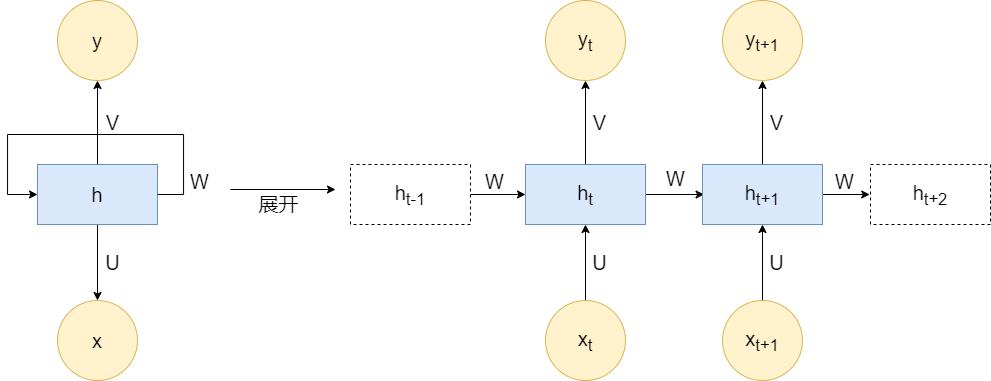

The diagram above was exported from draw.io. Its source (the exported page's mxGraphModel, read from the mxfile embedded in the PNG):
<mxGraphModel dx="1354" dy="710" grid="0" gridSize="10" guides="1" tooltips="1" connect="1" arrows="1" fold="1" page="1" pageScale="1" pageWidth="1169" pageHeight="827" math="0" shadow="0">
  <root>
    <mxCell id="0" />
    <mxCell id="1" parent="0" />
    <mxCell id="2PHQ-bX2jMJ0WDgGFLJ5-1" value="&lt;font style=&quot;font-size: 20px&quot;&gt;y&lt;/font&gt;" style="ellipse;whiteSpace=wrap;html=1;aspect=fixed;fillColor=#fff2cc;strokeColor=#d6b656;" parent="1" vertex="1">
      <mxGeometry x="133" y="176" width="80" height="80" as="geometry" />
    </mxCell>
    <mxCell id="2PHQ-bX2jMJ0WDgGFLJ5-6" value="" style="edgeStyle=orthogonalEdgeStyle;rounded=0;orthogonalLoop=1;jettySize=auto;html=1;" parent="1" source="2PHQ-bX2jMJ0WDgGFLJ5-4" target="2PHQ-bX2jMJ0WDgGFLJ5-5" edge="1">
      <mxGeometry relative="1" as="geometry" />
    </mxCell>
    <mxCell id="-GZNXWF54Eu3HK0KlOUr-2" style="edgeStyle=orthogonalEdgeStyle;rounded=0;orthogonalLoop=1;jettySize=auto;html=1;exitX=0.5;exitY=0;exitDx=0;exitDy=0;entryX=0.5;entryY=1;entryDx=0;entryDy=0;" parent="1" source="2PHQ-bX2jMJ0WDgGFLJ5-4" target="2PHQ-bX2jMJ0WDgGFLJ5-1" edge="1">
      <mxGeometry relative="1" as="geometry" />
    </mxCell>
    <mxCell id="2PHQ-bX2jMJ0WDgGFLJ5-4" value="&lt;font style=&quot;font-size: 20px&quot;&gt;h&lt;/font&gt;" style="rounded=0;whiteSpace=wrap;html=1;fillColor=#dae8fc;strokeColor=#6c8ebf;" parent="1" vertex="1">
      <mxGeometry x="113" y="340" width="120" height="60" as="geometry" />
    </mxCell>
    <mxCell id="2PHQ-bX2jMJ0WDgGFLJ5-5" value="&lt;font style=&quot;font-size: 20px&quot;&gt;x&lt;/font&gt;" style="ellipse;whiteSpace=wrap;html=1;aspect=fixed;strokeWidth=1;fillColor=#fff2cc;strokeColor=#d6b656;" parent="1" vertex="1">
      <mxGeometry x="133" y="476" width="80" height="80" as="geometry" />
    </mxCell>
    <mxCell id="2PHQ-bX2jMJ0WDgGFLJ5-12" value="V" style="text;html=1;align=center;verticalAlign=middle;resizable=0;points=[];autosize=1;strokeColor=none;fillColor=none;fontSize=20;" parent="1" vertex="1">
      <mxGeometry x="173" y="283" width="30" height="30" as="geometry" />
    </mxCell>
    <mxCell id="2PHQ-bX2jMJ0WDgGFLJ5-13" value="U" style="text;html=1;align=center;verticalAlign=middle;resizable=0;points=[];autosize=1;strokeColor=none;fillColor=none;fontSize=20;" parent="1" vertex="1">
      <mxGeometry x="173" y="423" width="30" height="30" as="geometry" />
    </mxCell>
    <mxCell id="2PHQ-bX2jMJ0WDgGFLJ5-14" value="" style="endArrow=classic;html=1;rounded=0;fontSize=20;" parent="1" edge="1">
      <mxGeometry width="50" height="50" relative="1" as="geometry">
        <mxPoint x="306" y="365" as="sourcePoint" />
        <mxPoint x="411" y="365" as="targetPoint" />
      </mxGeometry>
    </mxCell>
    <mxCell id="2PHQ-bX2jMJ0WDgGFLJ5-15" value="展开" style="text;html=1;align=center;verticalAlign=middle;resizable=0;points=[];autosize=1;strokeColor=none;fillColor=none;fontSize=20;" parent="1" vertex="1">
      <mxGeometry x="329" y="365" width="50" height="28" as="geometry" />
    </mxCell>
    <mxCell id="2PHQ-bX2jMJ0WDgGFLJ5-23" style="edgeStyle=orthogonalEdgeStyle;rounded=0;orthogonalLoop=1;jettySize=auto;html=1;exitX=1;exitY=0.5;exitDx=0;exitDy=0;fontSize=20;" parent="1" source="2PHQ-bX2jMJ0WDgGFLJ5-18" edge="1">
      <mxGeometry relative="1" as="geometry">
        <mxPoint x="779.5999755859375" y="370" as="targetPoint" />
      </mxGeometry>
    </mxCell>
    <mxCell id="2PHQ-bX2jMJ0WDgGFLJ5-25" style="edgeStyle=orthogonalEdgeStyle;rounded=0;orthogonalLoop=1;jettySize=auto;html=1;exitX=0.5;exitY=0;exitDx=0;exitDy=0;fontSize=20;entryX=0.5;entryY=1;entryDx=0;entryDy=0;" parent="1" source="2PHQ-bX2jMJ0WDgGFLJ5-18" target="2PHQ-bX2jMJ0WDgGFLJ5-26" edge="1">
      <mxGeometry relative="1" as="geometry">
        <mxPoint x="663" y="301.4000244140625" as="targetPoint" />
      </mxGeometry>
    </mxCell>
    <mxCell id="2PHQ-bX2jMJ0WDgGFLJ5-18" value="h&lt;sub&gt;t&lt;/sub&gt;" style="rounded=0;whiteSpace=wrap;html=1;fontSize=20;strokeWidth=1;fillColor=#dae8fc;strokeColor=#6c8ebf;" parent="1" vertex="1">
      <mxGeometry x="601" y="340" width="120" height="60" as="geometry" />
    </mxCell>
    <mxCell id="2PHQ-bX2jMJ0WDgGFLJ5-22" style="edgeStyle=orthogonalEdgeStyle;rounded=0;orthogonalLoop=1;jettySize=auto;html=1;exitX=1;exitY=0.5;exitDx=0;exitDy=0;fontSize=20;" parent="1" source="2PHQ-bX2jMJ0WDgGFLJ5-21" target="2PHQ-bX2jMJ0WDgGFLJ5-18" edge="1">
      <mxGeometry relative="1" as="geometry" />
    </mxCell>
    <mxCell id="2PHQ-bX2jMJ0WDgGFLJ5-21" value="h&lt;sub&gt;t-1&lt;/sub&gt;" style="rounded=0;whiteSpace=wrap;html=1;dashed=1;fontSize=20;strokeWidth=1;" parent="1" vertex="1">
      <mxGeometry x="426" y="340" width="120" height="60" as="geometry" />
    </mxCell>
    <mxCell id="2PHQ-bX2jMJ0WDgGFLJ5-31" style="edgeStyle=orthogonalEdgeStyle;rounded=0;orthogonalLoop=1;jettySize=auto;html=1;exitX=0.5;exitY=0;exitDx=0;exitDy=0;entryX=0.5;entryY=1;entryDx=0;entryDy=0;fontSize=20;" parent="1" source="2PHQ-bX2jMJ0WDgGFLJ5-24" target="2PHQ-bX2jMJ0WDgGFLJ5-28" edge="1">
      <mxGeometry relative="1" as="geometry" />
    </mxCell>
    <mxCell id="2PHQ-bX2jMJ0WDgGFLJ5-34" style="edgeStyle=orthogonalEdgeStyle;rounded=0;orthogonalLoop=1;jettySize=auto;html=1;exitX=1;exitY=0.5;exitDx=0;exitDy=0;fontSize=20;" parent="1" source="2PHQ-bX2jMJ0WDgGFLJ5-24" edge="1">
      <mxGeometry relative="1" as="geometry">
        <mxPoint x="945.2000122070312" y="370" as="targetPoint" />
      </mxGeometry>
    </mxCell>
    <mxCell id="2PHQ-bX2jMJ0WDgGFLJ5-24" value="h&lt;sub&gt;t+1&lt;/sub&gt;" style="rounded=0;whiteSpace=wrap;html=1;fontSize=20;strokeWidth=1;fillColor=#dae8fc;strokeColor=#6c8ebf;" parent="1" vertex="1">
      <mxGeometry x="778" y="340" width="120" height="60" as="geometry" />
    </mxCell>
    <mxCell id="2PHQ-bX2jMJ0WDgGFLJ5-26" value="y&lt;sub&gt;t&lt;br&gt;&lt;/sub&gt;" style="ellipse;whiteSpace=wrap;html=1;aspect=fixed;fontSize=20;strokeWidth=1;fillColor=#fff2cc;strokeColor=#d6b656;" parent="1" vertex="1">
      <mxGeometry x="621" y="176" width="80" height="80" as="geometry" />
    </mxCell>
    <mxCell id="2PHQ-bX2jMJ0WDgGFLJ5-33" style="edgeStyle=orthogonalEdgeStyle;rounded=0;orthogonalLoop=1;jettySize=auto;html=1;exitX=0.5;exitY=0;exitDx=0;exitDy=0;entryX=0.5;entryY=1;entryDx=0;entryDy=0;fontSize=20;" parent="1" source="2PHQ-bX2jMJ0WDgGFLJ5-27" target="2PHQ-bX2jMJ0WDgGFLJ5-18" edge="1">
      <mxGeometry relative="1" as="geometry" />
    </mxCell>
    <mxCell id="2PHQ-bX2jMJ0WDgGFLJ5-27" value="x&lt;sub&gt;t&lt;/sub&gt;" style="ellipse;whiteSpace=wrap;html=1;aspect=fixed;fontSize=20;strokeWidth=1;fillColor=#fff2cc;strokeColor=#d6b656;" parent="1" vertex="1">
      <mxGeometry x="621" y="476" width="80" height="80" as="geometry" />
    </mxCell>
    <mxCell id="2PHQ-bX2jMJ0WDgGFLJ5-28" value="y&lt;sub&gt;t+1&lt;br&gt;&lt;/sub&gt;" style="ellipse;whiteSpace=wrap;html=1;aspect=fixed;fontSize=20;strokeWidth=1;fillColor=#fff2cc;strokeColor=#d6b656;" parent="1" vertex="1">
      <mxGeometry x="798" y="176" width="80" height="80" as="geometry" />
    </mxCell>
    <mxCell id="2PHQ-bX2jMJ0WDgGFLJ5-32" style="edgeStyle=orthogonalEdgeStyle;rounded=0;orthogonalLoop=1;jettySize=auto;html=1;exitX=0.5;exitY=0;exitDx=0;exitDy=0;entryX=0.5;entryY=1;entryDx=0;entryDy=0;fontSize=20;" parent="1" source="2PHQ-bX2jMJ0WDgGFLJ5-29" target="2PHQ-bX2jMJ0WDgGFLJ5-24" edge="1">
      <mxGeometry relative="1" as="geometry" />
    </mxCell>
    <mxCell id="2PHQ-bX2jMJ0WDgGFLJ5-29" value="x&lt;sub&gt;t+1&lt;/sub&gt;" style="ellipse;whiteSpace=wrap;html=1;aspect=fixed;fontSize=20;strokeWidth=1;fillColor=#fff2cc;strokeColor=#d6b656;" parent="1" vertex="1">
      <mxGeometry x="798" y="476" width="80" height="80" as="geometry" />
    </mxCell>
    <mxCell id="2PHQ-bX2jMJ0WDgGFLJ5-35" value="h&lt;sub&gt;t+2&lt;/sub&gt;" style="rounded=0;whiteSpace=wrap;html=1;dashed=1;fontSize=20;strokeWidth=1;" parent="1" vertex="1">
      <mxGeometry x="946" y="340" width="120" height="60" as="geometry" />
    </mxCell>
    <mxCell id="2PHQ-bX2jMJ0WDgGFLJ5-36" value="W" style="text;html=1;align=center;verticalAlign=middle;resizable=0;points=[];autosize=1;strokeColor=none;fillColor=none;fontSize=20;" parent="1" vertex="1">
      <mxGeometry x="556" y="343" width="29" height="28" as="geometry" />
    </mxCell>
    <mxCell id="2PHQ-bX2jMJ0WDgGFLJ5-37" value="V" style="text;html=1;align=center;verticalAlign=middle;resizable=0;points=[];autosize=1;strokeColor=none;fillColor=none;fontSize=20;" parent="1" vertex="1">
      <mxGeometry x="663" y="284" width="24" height="28" as="geometry" />
    </mxCell>
    <mxCell id="2PHQ-bX2jMJ0WDgGFLJ5-38" value="U" style="text;html=1;align=center;verticalAlign=middle;resizable=0;points=[];autosize=1;strokeColor=none;fillColor=none;fontSize=20;" parent="1" vertex="1">
      <mxGeometry x="663" y="424" width="24" height="28" as="geometry" />
    </mxCell>
    <mxCell id="2PHQ-bX2jMJ0WDgGFLJ5-39" value="V" style="text;html=1;align=center;verticalAlign=middle;resizable=0;points=[];autosize=1;strokeColor=none;fillColor=none;fontSize=20;" parent="1" vertex="1">
      <mxGeometry x="840" y="284" width="24" height="28" as="geometry" />
    </mxCell>
    <mxCell id="2PHQ-bX2jMJ0WDgGFLJ5-40" value="U" style="text;html=1;align=center;verticalAlign=middle;resizable=0;points=[];autosize=1;strokeColor=none;fillColor=none;fontSize=20;" parent="1" vertex="1">
      <mxGeometry x="840" y="424" width="24" height="28" as="geometry" />
    </mxCell>
    <mxCell id="2PHQ-bX2jMJ0WDgGFLJ5-41" value="W" style="text;html=1;align=center;verticalAlign=middle;resizable=0;points=[];autosize=1;strokeColor=none;fillColor=none;fontSize=20;" parent="1" vertex="1">
      <mxGeometry x="736" y="340" width="29" height="28" as="geometry" />
    </mxCell>
    <mxCell id="2PHQ-bX2jMJ0WDgGFLJ5-42" value="W" style="text;html=1;align=center;verticalAlign=middle;resizable=0;points=[];autosize=1;strokeColor=none;fillColor=none;fontSize=20;" parent="1" vertex="1">
      <mxGeometry x="905" y="343" width="29" height="28" as="geometry" />
    </mxCell>
    <mxCell id="2PHQ-bX2jMJ0WDgGFLJ5-43" value="W" style="text;html=1;align=center;verticalAlign=middle;resizable=0;points=[];autosize=1;strokeColor=none;fillColor=none;fontSize=20;" parent="1" vertex="1">
      <mxGeometry x="260" y="343" width="29" height="28" as="geometry" />
    </mxCell>
    <mxCell id="-GZNXWF54Eu3HK0KlOUr-3" style="edgeStyle=orthogonalEdgeStyle;rounded=0;orthogonalLoop=1;jettySize=auto;html=1;exitX=1;exitY=0.5;exitDx=0;exitDy=0;entryX=0;entryY=0.5;entryDx=0;entryDy=0;" parent="1" source="2PHQ-bX2jMJ0WDgGFLJ5-4" target="2PHQ-bX2jMJ0WDgGFLJ5-4" edge="1">
      <mxGeometry relative="1" as="geometry">
        <Array as="points">
          <mxPoint x="259" y="370" />
          <mxPoint x="259" y="310" />
          <mxPoint x="83" y="310" />
          <mxPoint x="83" y="370" />
        </Array>
      </mxGeometry>
    </mxCell>
  </root>
</mxGraphModel>